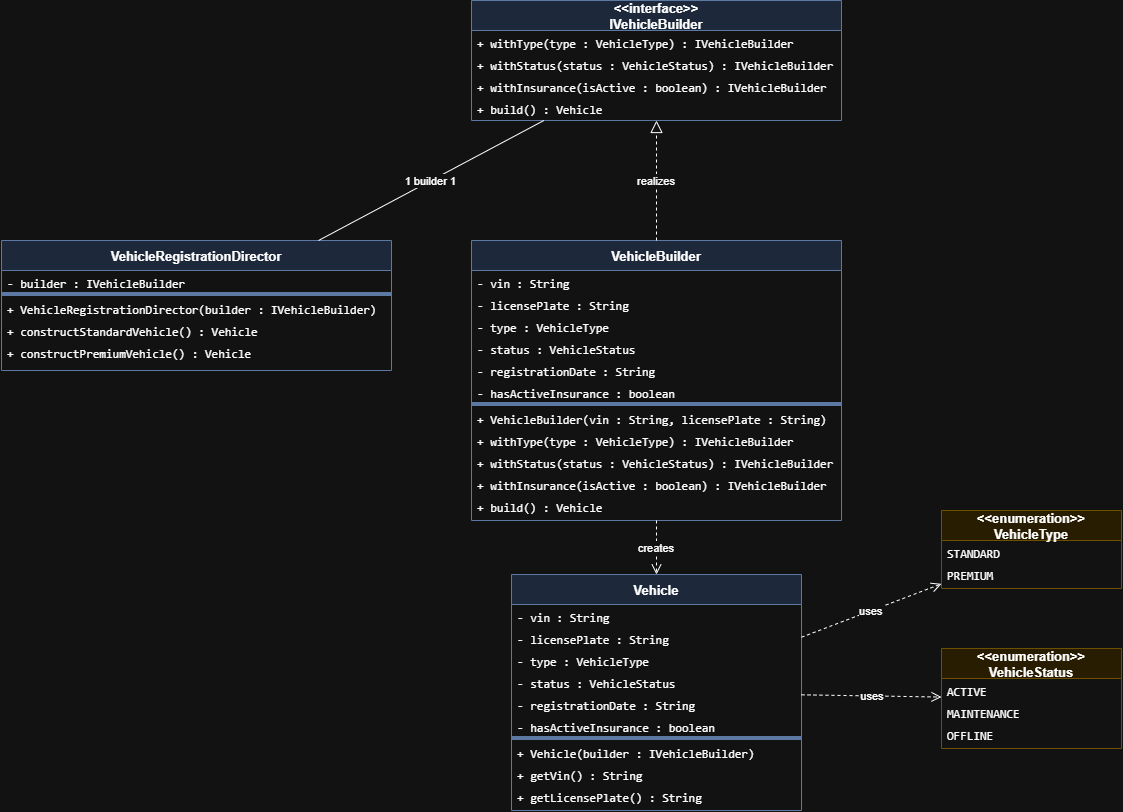

The diagram above was exported from draw.io. Its source (the exported page's mxGraphModel, read from the mxfile embedded in the PNG):
<mxGraphModel dx="2985" dy="711" grid="1" gridSize="10" guides="1" tooltips="1" connect="1" arrows="1" fold="1" page="1" pageScale="1" pageWidth="1100" pageHeight="850" math="0" shadow="0">
  <root>
    <mxCell id="0" />
    <mxCell id="1" parent="0" />
    <mxCell id="IVB" parent="1" style="swimlane;fontStyle=1;align=center;startSize=30;container=1;collapsible=0;expand=0;fillColor=#dae8fc;strokeColor=#6c8ebf;fontSize=13;" value="&lt;&lt;interface&gt;&gt;&#10;IVehicleBuilder" vertex="1">
      <mxGeometry height="120" width="370" x="400" y="40" as="geometry" />
    </mxCell>
    <mxCell id="IVB_m0" parent="IVB" style="text;strokeColor=none;fillColor=none;align=left;verticalAlign=top;spacingLeft=4;fontSize=12;fontFamily=monospace;" value="+ withType(type : VehicleType) : IVehicleBuilder" vertex="1">
      <mxGeometry height="22" width="310" y="30" as="geometry" />
    </mxCell>
    <mxCell id="IVB_m1" parent="IVB" style="text;strokeColor=none;fillColor=none;align=left;verticalAlign=top;spacingLeft=4;fontSize=12;fontFamily=monospace;" value="+ withStatus(status : VehicleStatus) : IVehicleBuilder" vertex="1">
      <mxGeometry height="22" width="310" y="52" as="geometry" />
    </mxCell>
    <mxCell id="IVB_m2" parent="IVB" style="text;strokeColor=none;fillColor=none;align=left;verticalAlign=top;spacingLeft=4;fontSize=12;fontFamily=monospace;" value="+ withInsurance(isActive : boolean) : IVehicleBuilder" vertex="1">
      <mxGeometry height="22" width="310" y="74" as="geometry" />
    </mxCell>
    <mxCell id="IVB_m3" parent="IVB" style="text;strokeColor=none;fillColor=none;align=left;verticalAlign=top;spacingLeft=4;fontSize=12;fontFamily=monospace;" value="+ build() : Vehicle" vertex="1">
      <mxGeometry height="22" width="310" y="96" as="geometry" />
    </mxCell>
    <mxCell id="VB" parent="1" style="swimlane;fontStyle=1;align=center;startSize=30;container=1;collapsible=0;expand=0;fillColor=#dae8fc;strokeColor=#6c8ebf;fontSize=13;" value="VehicleBuilder" vertex="1">
      <mxGeometry height="280" width="370" x="400" y="280" as="geometry" />
    </mxCell>
    <mxCell id="VB_a0" parent="VB" style="text;strokeColor=none;fillColor=none;align=left;verticalAlign=top;spacingLeft=4;fontSize=12;fontFamily=monospace;" value="- vin : String" vertex="1">
      <mxGeometry height="22" width="310" y="30" as="geometry" />
    </mxCell>
    <mxCell id="VB_a1" parent="VB" style="text;strokeColor=none;fillColor=none;align=left;verticalAlign=top;spacingLeft=4;fontSize=12;fontFamily=monospace;" value="- licensePlate : String" vertex="1">
      <mxGeometry height="22" width="310" y="52" as="geometry" />
    </mxCell>
    <mxCell id="VB_a2" parent="VB" style="text;strokeColor=none;fillColor=none;align=left;verticalAlign=top;spacingLeft=4;fontSize=12;fontFamily=monospace;" value="- type : VehicleType" vertex="1">
      <mxGeometry height="22" width="310" y="74" as="geometry" />
    </mxCell>
    <mxCell id="VB_a3" parent="VB" style="text;strokeColor=none;fillColor=none;align=left;verticalAlign=top;spacingLeft=4;fontSize=12;fontFamily=monospace;" value="- status : VehicleStatus" vertex="1">
      <mxGeometry height="22" width="310" y="96" as="geometry" />
    </mxCell>
    <mxCell id="VB_a4" parent="VB" style="text;strokeColor=none;fillColor=none;align=left;verticalAlign=top;spacingLeft=4;fontSize=12;fontFamily=monospace;" value="- registrationDate : String" vertex="1">
      <mxGeometry height="22" width="310" y="118" as="geometry" />
    </mxCell>
    <mxCell id="VB_a5" parent="VB" style="text;strokeColor=none;fillColor=none;align=left;verticalAlign=top;spacingLeft=4;fontSize=12;fontFamily=monospace;" value="- hasActiveInsurance : boolean" vertex="1">
      <mxGeometry height="22" width="310" y="140" as="geometry" />
    </mxCell>
    <mxCell id="VB_sep" parent="VB" style="line;strokeColor=inherit;fillColor=none;" value="" vertex="1">
      <mxGeometry height="4" width="370" y="162" as="geometry" />
    </mxCell>
    <mxCell id="VB_m0" parent="VB" style="text;strokeColor=none;fillColor=none;align=left;verticalAlign=top;spacingLeft=4;fontSize=12;fontFamily=monospace;" value="+ VehicleBuilder(vin : String, licensePlate : String)" vertex="1">
      <mxGeometry height="22" width="310" y="166" as="geometry" />
    </mxCell>
    <mxCell id="VB_m1" parent="VB" style="text;strokeColor=none;fillColor=none;align=left;verticalAlign=top;spacingLeft=4;fontSize=12;fontFamily=monospace;" value="+ withType(type : VehicleType) : IVehicleBuilder" vertex="1">
      <mxGeometry height="22" width="310" y="188" as="geometry" />
    </mxCell>
    <mxCell id="VB_m2" parent="VB" style="text;strokeColor=none;fillColor=none;align=left;verticalAlign=top;spacingLeft=4;fontSize=12;fontFamily=monospace;" value="+ withStatus(status : VehicleStatus) : IVehicleBuilder" vertex="1">
      <mxGeometry height="22" width="310" y="210" as="geometry" />
    </mxCell>
    <mxCell id="VB_m3" parent="VB" style="text;strokeColor=none;fillColor=none;align=left;verticalAlign=top;spacingLeft=4;fontSize=12;fontFamily=monospace;" value="+ withInsurance(isActive : boolean) : IVehicleBuilder" vertex="1">
      <mxGeometry height="22" width="310" y="232" as="geometry" />
    </mxCell>
    <mxCell id="VB_m4" parent="VB" style="text;strokeColor=none;fillColor=none;align=left;verticalAlign=top;spacingLeft=4;fontSize=12;fontFamily=monospace;" value="+ build() : Vehicle" vertex="1">
      <mxGeometry height="22" width="310" y="254" as="geometry" />
    </mxCell>
    <mxCell id="VH" parent="1" style="swimlane;fontStyle=1;align=center;startSize=30;container=1;collapsible=0;expand=0;fillColor=#dae8fc;strokeColor=#6c8ebf;fontSize=13;" value="Vehicle" vertex="1">
      <mxGeometry height="236" width="290" x="440" y="614" as="geometry" />
    </mxCell>
    <mxCell id="VH_a0" parent="VH" style="text;strokeColor=none;fillColor=none;align=left;verticalAlign=top;spacingLeft=4;fontSize=12;fontFamily=monospace;" value="- vin : String" vertex="1">
      <mxGeometry height="22" width="290" y="30" as="geometry" />
    </mxCell>
    <mxCell id="VH_a1" parent="VH" style="text;strokeColor=none;fillColor=none;align=left;verticalAlign=top;spacingLeft=4;fontSize=12;fontFamily=monospace;" value="- licensePlate : String" vertex="1">
      <mxGeometry height="22" width="290" y="52" as="geometry" />
    </mxCell>
    <mxCell id="VH_a2" parent="VH" style="text;strokeColor=none;fillColor=none;align=left;verticalAlign=top;spacingLeft=4;fontSize=12;fontFamily=monospace;" value="- type : VehicleType" vertex="1">
      <mxGeometry height="22" width="290" y="74" as="geometry" />
    </mxCell>
    <mxCell id="VH_a3" parent="VH" style="text;strokeColor=none;fillColor=none;align=left;verticalAlign=top;spacingLeft=4;fontSize=12;fontFamily=monospace;" value="- status : VehicleStatus" vertex="1">
      <mxGeometry height="22" width="290" y="96" as="geometry" />
    </mxCell>
    <mxCell id="VH_a4" parent="VH" style="text;strokeColor=none;fillColor=none;align=left;verticalAlign=top;spacingLeft=4;fontSize=12;fontFamily=monospace;" value="- registrationDate : String" vertex="1">
      <mxGeometry height="22" width="290" y="118" as="geometry" />
    </mxCell>
    <mxCell id="VH_a5" parent="VH" style="text;strokeColor=none;fillColor=none;align=left;verticalAlign=top;spacingLeft=4;fontSize=12;fontFamily=monospace;" value="- hasActiveInsurance : boolean" vertex="1">
      <mxGeometry height="22" width="290" y="140" as="geometry" />
    </mxCell>
    <mxCell id="VH_sep" parent="VH" style="line;strokeColor=inherit;fillColor=none;" value="" vertex="1">
      <mxGeometry height="4" width="290" y="162" as="geometry" />
    </mxCell>
    <mxCell id="VH_m0" parent="VH" style="text;strokeColor=none;fillColor=none;align=left;verticalAlign=top;spacingLeft=4;fontSize=12;fontFamily=monospace;" value="+ Vehicle(builder : IVehicleBuilder)" vertex="1">
      <mxGeometry height="22" width="290" y="166" as="geometry" />
    </mxCell>
    <mxCell id="VH_m1" parent="VH" style="text;strokeColor=none;fillColor=none;align=left;verticalAlign=top;spacingLeft=4;fontSize=12;fontFamily=monospace;" value="+ getVin() : String" vertex="1">
      <mxGeometry height="22" width="290" y="188" as="geometry" />
    </mxCell>
    <mxCell id="VH_m2" parent="VH" style="text;strokeColor=none;fillColor=none;align=left;verticalAlign=top;spacingLeft=4;fontSize=12;fontFamily=monospace;" value="+ getLicensePlate() : String" vertex="1">
      <mxGeometry height="22" width="290" y="210" as="geometry" />
    </mxCell>
    <mxCell id="VRD" parent="1" style="swimlane;fontStyle=1;align=center;startSize=30;container=1;collapsible=0;expand=0;fillColor=#dae8fc;strokeColor=#6c8ebf;fontSize=13;" value="VehicleRegistrationDirector" vertex="1">
      <mxGeometry height="130" width="390" x="-70" y="280" as="geometry" />
    </mxCell>
    <mxCell id="VRD_a0" parent="VRD" style="text;strokeColor=none;fillColor=none;align=left;verticalAlign=top;spacingLeft=4;fontSize=12;fontFamily=monospace;" value="- builder : IVehicleBuilder" vertex="1">
      <mxGeometry height="22" width="310" y="30" as="geometry" />
    </mxCell>
    <mxCell id="VRD_sep" parent="VRD" style="line;strokeColor=inherit;fillColor=none;" value="" vertex="1">
      <mxGeometry height="4" width="390" y="52" as="geometry" />
    </mxCell>
    <mxCell id="VRD_m0" parent="VRD" style="text;strokeColor=none;fillColor=none;align=left;verticalAlign=top;spacingLeft=4;fontSize=12;fontFamily=monospace;" value="+ VehicleRegistrationDirector(builder : IVehicleBuilder)" vertex="1">
      <mxGeometry height="22" width="310" y="56" as="geometry" />
    </mxCell>
    <mxCell id="VRD_m1" parent="VRD" style="text;strokeColor=none;fillColor=none;align=left;verticalAlign=top;spacingLeft=4;fontSize=12;fontFamily=monospace;" value="+ constructStandardVehicle() : Vehicle" vertex="1">
      <mxGeometry height="22" width="310" y="78" as="geometry" />
    </mxCell>
    <mxCell id="VRD_m2" parent="VRD" style="text;strokeColor=none;fillColor=none;align=left;verticalAlign=top;spacingLeft=4;fontSize=12;fontFamily=monospace;" value="+ constructPremiumVehicle() : Vehicle" vertex="1">
      <mxGeometry height="22" width="310" y="100" as="geometry" />
    </mxCell>
    <mxCell id="VT" parent="1" style="swimlane;fontStyle=1;align=center;startSize=30;container=1;collapsible=0;expand=0;fillColor=#fff2cc;strokeColor=#d6b656;fontSize=13;" value="&lt;&lt;enumeration&gt;&gt;&#10;VehicleType" vertex="1">
      <mxGeometry height="78" width="180" x="870" y="550" as="geometry" />
    </mxCell>
    <mxCell id="VT_v0" parent="VT" style="text;strokeColor=none;fillColor=none;align=left;verticalAlign=top;spacingLeft=4;fontSize=12;fontFamily=monospace;" value="STANDARD" vertex="1">
      <mxGeometry height="22" width="180" y="30" as="geometry" />
    </mxCell>
    <mxCell id="VT_v1" parent="VT" style="text;strokeColor=none;fillColor=none;align=left;verticalAlign=top;spacingLeft=4;fontSize=12;fontFamily=monospace;" value="PREMIUM" vertex="1">
      <mxGeometry height="22" width="180" y="52" as="geometry" />
    </mxCell>
    <mxCell id="VS" parent="1" style="swimlane;fontStyle=1;align=center;startSize=30;container=1;collapsible=0;expand=0;fillColor=#fff2cc;strokeColor=#d6b656;fontSize=13;" value="&lt;&lt;enumeration&gt;&gt;&#10;VehicleStatus" vertex="1">
      <mxGeometry height="100" width="180" x="870" y="688" as="geometry" />
    </mxCell>
    <mxCell id="VS_v0" parent="VS" style="text;strokeColor=none;fillColor=none;align=left;verticalAlign=top;spacingLeft=4;fontSize=12;fontFamily=monospace;" value="ACTIVE" vertex="1">
      <mxGeometry height="22" width="180" y="30" as="geometry" />
    </mxCell>
    <mxCell id="VS_v1" parent="VS" style="text;strokeColor=none;fillColor=none;align=left;verticalAlign=top;spacingLeft=4;fontSize=12;fontFamily=monospace;" value="MAINTENANCE" vertex="1">
      <mxGeometry height="22" width="180" y="52" as="geometry" />
    </mxCell>
    <mxCell id="VS_v2" parent="VS" style="text;strokeColor=none;fillColor=none;align=left;verticalAlign=top;spacingLeft=4;fontSize=12;fontFamily=monospace;" value="OFFLINE" vertex="1">
      <mxGeometry height="22" width="180" y="74" as="geometry" />
    </mxCell>
    <mxCell id="a3_1" edge="1" parent="1" source="VB" style="endArrow=block;endFill=0;dashed=1;endSize=10;" target="IVB" value="realizes">
      <mxGeometry relative="1" as="geometry" />
    </mxCell>
    <mxCell id="a3_2" edge="1" parent="1" source="VRD" style="endArrow=none;startArrow=ERmanyToOne;startFill=0;dashed=0;" target="IVB" value="1  builder  1">
      <mxGeometry relative="1" as="geometry" />
    </mxCell>
    <mxCell id="a3_3" edge="1" parent="1" source="VB" style="endArrow=open;dashed=1;endSize=8;" target="VH" value="creates">
      <mxGeometry relative="1" as="geometry" />
    </mxCell>
    <mxCell id="a3_4" edge="1" parent="1" source="VH" style="endArrow=open;dashed=1;endSize=8;" target="VT" value="uses">
      <mxGeometry relative="1" as="geometry" />
    </mxCell>
    <mxCell id="a3_5" edge="1" parent="1" source="VH" style="endArrow=open;dashed=1;endSize=8;" target="VS" value="uses">
      <mxGeometry relative="1" as="geometry" />
    </mxCell>
  </root>
</mxGraphModel>